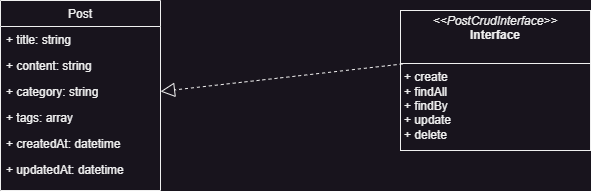

The diagram above was exported from draw.io. Its source (the exported page's mxGraphModel, read from the mxfile embedded in the PNG):
<mxGraphModel dx="478" dy="295" grid="1" gridSize="10" guides="1" tooltips="1" connect="1" arrows="1" fold="1" page="1" pageScale="1" pageWidth="827" pageHeight="1169" math="0" shadow="0">
  <root>
    <mxCell id="WIyWlLk6GJQsqaUBKTNV-0" />
    <mxCell id="WIyWlLk6GJQsqaUBKTNV-1" parent="WIyWlLk6GJQsqaUBKTNV-0" />
    <mxCell id="zkfFHV4jXpPFQw0GAbJ--17" value="Post" style="swimlane;fontStyle=0;align=center;verticalAlign=top;childLayout=stackLayout;horizontal=1;startSize=26;horizontalStack=0;resizeParent=1;resizeLast=0;collapsible=1;marginBottom=0;rounded=0;shadow=0;strokeWidth=1;" parent="WIyWlLk6GJQsqaUBKTNV-1" vertex="1">
      <mxGeometry x="120" y="110" width="160" height="190" as="geometry">
        <mxRectangle x="550" y="140" width="160" height="26" as="alternateBounds" />
      </mxGeometry>
    </mxCell>
    <mxCell id="zkfFHV4jXpPFQw0GAbJ--18" value="+ title: string" style="text;align=left;verticalAlign=top;spacingLeft=4;spacingRight=4;overflow=hidden;rotatable=0;points=[[0,0.5],[1,0.5]];portConstraint=eastwest;" parent="zkfFHV4jXpPFQw0GAbJ--17" vertex="1">
      <mxGeometry y="26" width="160" height="26" as="geometry" />
    </mxCell>
    <mxCell id="zkfFHV4jXpPFQw0GAbJ--19" value="+ content: string" style="text;align=left;verticalAlign=top;spacingLeft=4;spacingRight=4;overflow=hidden;rotatable=0;points=[[0,0.5],[1,0.5]];portConstraint=eastwest;rounded=0;shadow=0;html=0;" parent="zkfFHV4jXpPFQw0GAbJ--17" vertex="1">
      <mxGeometry y="52" width="160" height="26" as="geometry" />
    </mxCell>
    <mxCell id="zkfFHV4jXpPFQw0GAbJ--20" value="+ category: string" style="text;align=left;verticalAlign=top;spacingLeft=4;spacingRight=4;overflow=hidden;rotatable=0;points=[[0,0.5],[1,0.5]];portConstraint=eastwest;rounded=0;shadow=0;html=0;" parent="zkfFHV4jXpPFQw0GAbJ--17" vertex="1">
      <mxGeometry y="78" width="160" height="26" as="geometry" />
    </mxCell>
    <mxCell id="zkfFHV4jXpPFQw0GAbJ--21" value="+ tags: array" style="text;align=left;verticalAlign=top;spacingLeft=4;spacingRight=4;overflow=hidden;rotatable=0;points=[[0,0.5],[1,0.5]];portConstraint=eastwest;rounded=0;shadow=0;html=0;" parent="zkfFHV4jXpPFQw0GAbJ--17" vertex="1">
      <mxGeometry y="104" width="160" height="26" as="geometry" />
    </mxCell>
    <mxCell id="zkfFHV4jXpPFQw0GAbJ--22" value="+ createdAt: datetime" style="text;align=left;verticalAlign=top;spacingLeft=4;spacingRight=4;overflow=hidden;rotatable=0;points=[[0,0.5],[1,0.5]];portConstraint=eastwest;rounded=0;shadow=0;html=0;" parent="zkfFHV4jXpPFQw0GAbJ--17" vertex="1">
      <mxGeometry y="130" width="160" height="26" as="geometry" />
    </mxCell>
    <mxCell id="RVZzexVqvnXZfAsPwYbP-0" value="+ updatedAt: datetime" style="text;align=left;verticalAlign=top;spacingLeft=4;spacingRight=4;overflow=hidden;rotatable=0;points=[[0,0.5],[1,0.5]];portConstraint=eastwest;rounded=0;shadow=0;html=0;" parent="zkfFHV4jXpPFQw0GAbJ--17" vertex="1">
      <mxGeometry y="156" width="160" height="26" as="geometry" />
    </mxCell>
    <mxCell id="RVZzexVqvnXZfAsPwYbP-1" value="&lt;p style=&quot;margin:0px;margin-top:4px;text-align:center;&quot;&gt;&lt;i&gt;&amp;lt;&amp;lt;PostCrudInterface&amp;gt;&amp;gt;&lt;/i&gt;&lt;br&gt;&lt;b&gt;Interface&lt;/b&gt;&lt;/p&gt;&lt;p style=&quot;margin:0px;margin-left:4px;&quot;&gt;&lt;br&gt;&lt;/p&gt;&lt;hr size=&quot;1&quot; style=&quot;border-style:solid;&quot;&gt;&lt;p style=&quot;margin:0px;margin-left:4px;&quot;&gt;+ create&lt;/p&gt;&lt;p style=&quot;margin:0px;margin-left:4px;&quot;&gt;+ findAll&lt;br&gt;+ findBy&lt;/p&gt;&lt;p style=&quot;margin:0px;margin-left:4px;&quot;&gt;+ update&lt;/p&gt;&lt;p style=&quot;margin:0px;margin-left:4px;&quot;&gt;+ delete&lt;/p&gt;&lt;p style=&quot;margin:0px;margin-left:4px;&quot;&gt;&lt;br&gt;&lt;/p&gt;" style="verticalAlign=top;align=left;overflow=fill;html=1;whiteSpace=wrap;" parent="WIyWlLk6GJQsqaUBKTNV-1" vertex="1">
      <mxGeometry x="520" y="120" width="190" height="140" as="geometry" />
    </mxCell>
    <mxCell id="RVZzexVqvnXZfAsPwYbP-2" value="" style="endArrow=block;dashed=1;endFill=0;endSize=12;html=1;rounded=0;exitX=0.011;exitY=0.382;exitDx=0;exitDy=0;exitPerimeter=0;entryX=1;entryY=0.5;entryDx=0;entryDy=0;" parent="WIyWlLk6GJQsqaUBKTNV-1" source="RVZzexVqvnXZfAsPwYbP-1" target="zkfFHV4jXpPFQw0GAbJ--20" edge="1">
      <mxGeometry width="160" relative="1" as="geometry">
        <mxPoint x="260" y="230" as="sourcePoint" />
        <mxPoint x="420" y="230" as="targetPoint" />
      </mxGeometry>
    </mxCell>
  </root>
</mxGraphModel>